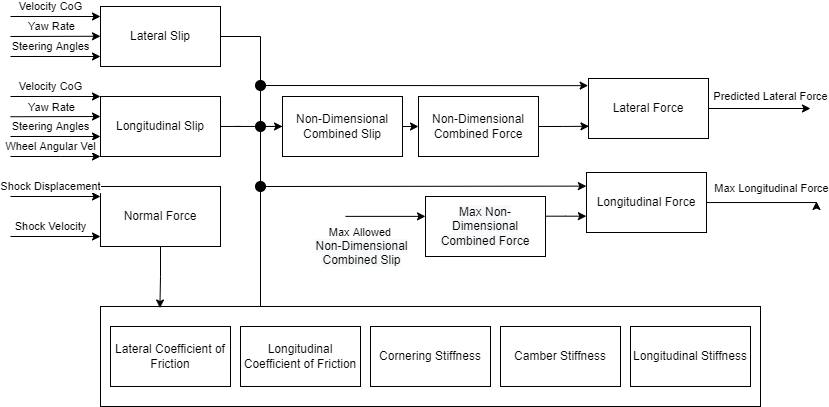

The diagram above was exported from draw.io. Its source (the exported page's mxGraphModel, read from the mxfile embedded in the PNG):
<mxGraphModel dx="1270" dy="687" grid="1" gridSize="10" guides="1" tooltips="1" connect="1" arrows="1" fold="1" page="1" pageScale="1" pageWidth="850" pageHeight="1100" math="0" shadow="0">
  <root>
    <mxCell id="0" />
    <mxCell id="1" parent="0" />
    <mxCell id="qJDv7rAY7l_bCRfXu4w1-49" value="" style="rounded=0;whiteSpace=wrap;html=1;" vertex="1" parent="1">
      <mxGeometry x="100" y="360" width="660" height="100" as="geometry" />
    </mxCell>
    <mxCell id="qJDv7rAY7l_bCRfXu4w1-5" style="edgeStyle=orthogonalEdgeStyle;rounded=0;orthogonalLoop=1;jettySize=auto;html=1;startArrow=none;" edge="1" parent="1" source="qJDv7rAY7l_bCRfXu4w1-56" target="qJDv7rAY7l_bCRfXu4w1-4">
      <mxGeometry relative="1" as="geometry" />
    </mxCell>
    <mxCell id="qJDv7rAY7l_bCRfXu4w1-1" value="Longitudinal Slip" style="rounded=0;whiteSpace=wrap;html=1;" vertex="1" parent="1">
      <mxGeometry x="100" y="150" width="120" height="60" as="geometry" />
    </mxCell>
    <mxCell id="qJDv7rAY7l_bCRfXu4w1-2" value="Lateral Slip" style="rounded=0;whiteSpace=wrap;html=1;" vertex="1" parent="1">
      <mxGeometry x="100" y="60" width="120" height="60" as="geometry" />
    </mxCell>
    <mxCell id="qJDv7rAY7l_bCRfXu4w1-54" style="edgeStyle=orthogonalEdgeStyle;rounded=0;orthogonalLoop=1;jettySize=auto;html=1;entryX=0.09;entryY=0.015;entryDx=0;entryDy=0;entryPerimeter=0;" edge="1" parent="1" source="qJDv7rAY7l_bCRfXu4w1-3" target="qJDv7rAY7l_bCRfXu4w1-49">
      <mxGeometry relative="1" as="geometry" />
    </mxCell>
    <mxCell id="qJDv7rAY7l_bCRfXu4w1-3" value="Normal Force" style="rounded=0;whiteSpace=wrap;html=1;" vertex="1" parent="1">
      <mxGeometry x="100" y="240" width="120" height="60" as="geometry" />
    </mxCell>
    <mxCell id="qJDv7rAY7l_bCRfXu4w1-13" style="edgeStyle=orthogonalEdgeStyle;rounded=0;orthogonalLoop=1;jettySize=auto;html=1;exitX=1;exitY=0.5;exitDx=0;exitDy=0;entryX=0;entryY=0.5;entryDx=0;entryDy=0;" edge="1" parent="1" source="qJDv7rAY7l_bCRfXu4w1-4" target="qJDv7rAY7l_bCRfXu4w1-12">
      <mxGeometry relative="1" as="geometry" />
    </mxCell>
    <mxCell id="qJDv7rAY7l_bCRfXu4w1-4" value="Non-Dimensional Combined Slip" style="rounded=0;whiteSpace=wrap;html=1;" vertex="1" parent="1">
      <mxGeometry x="282" y="150" width="120" height="60" as="geometry" />
    </mxCell>
    <mxCell id="qJDv7rAY7l_bCRfXu4w1-9" value="" style="endArrow=none;html=1;rounded=0;exitX=1;exitY=0.5;exitDx=0;exitDy=0;" edge="1" parent="1" source="qJDv7rAY7l_bCRfXu4w1-2">
      <mxGeometry width="50" height="50" relative="1" as="geometry">
        <mxPoint x="280" y="110" as="sourcePoint" />
        <mxPoint x="260" y="90" as="targetPoint" />
      </mxGeometry>
    </mxCell>
    <mxCell id="qJDv7rAY7l_bCRfXu4w1-10" value="" style="endArrow=none;html=1;rounded=0;startArrow=none;" edge="1" parent="1" source="qJDv7rAY7l_bCRfXu4w1-76">
      <mxGeometry width="50" height="50" relative="1" as="geometry">
        <mxPoint x="260" y="90" as="sourcePoint" />
        <mxPoint x="260" y="280" as="targetPoint" />
      </mxGeometry>
    </mxCell>
    <mxCell id="qJDv7rAY7l_bCRfXu4w1-16" style="edgeStyle=orthogonalEdgeStyle;rounded=0;orthogonalLoop=1;jettySize=auto;html=1;exitX=1;exitY=0.5;exitDx=0;exitDy=0;entryX=0.004;entryY=0.796;entryDx=0;entryDy=0;entryPerimeter=0;" edge="1" parent="1" source="qJDv7rAY7l_bCRfXu4w1-12" target="qJDv7rAY7l_bCRfXu4w1-15">
      <mxGeometry relative="1" as="geometry">
        <mxPoint x="574" y="140" as="targetPoint" />
      </mxGeometry>
    </mxCell>
    <mxCell id="qJDv7rAY7l_bCRfXu4w1-12" value="Non-Dimensional Combined Force" style="rounded=0;whiteSpace=wrap;html=1;" vertex="1" parent="1">
      <mxGeometry x="418" y="150" width="120" height="60" as="geometry" />
    </mxCell>
    <mxCell id="qJDv7rAY7l_bCRfXu4w1-21" style="edgeStyle=orthogonalEdgeStyle;rounded=0;orthogonalLoop=1;jettySize=auto;html=1;" edge="1" parent="1" source="qJDv7rAY7l_bCRfXu4w1-14">
      <mxGeometry relative="1" as="geometry">
        <mxPoint x="816" y="255" as="targetPoint" />
        <Array as="points">
          <mxPoint x="816" y="256" />
        </Array>
      </mxGeometry>
    </mxCell>
    <mxCell id="qJDv7rAY7l_bCRfXu4w1-23" value="Max Longitudinal Force" style="edgeLabel;html=1;align=center;verticalAlign=middle;resizable=0;points=[];" vertex="1" connectable="0" parent="qJDv7rAY7l_bCRfXu4w1-21">
      <mxGeometry x="-0.3204" relative="1" as="geometry">
        <mxPoint x="27" y="-14" as="offset" />
      </mxGeometry>
    </mxCell>
    <mxCell id="qJDv7rAY7l_bCRfXu4w1-14" value="Longitudinal Force" style="rounded=0;whiteSpace=wrap;html=1;" vertex="1" parent="1">
      <mxGeometry x="586" y="226" width="120" height="60" as="geometry" />
    </mxCell>
    <mxCell id="qJDv7rAY7l_bCRfXu4w1-15" value="Lateral Force" style="rounded=0;whiteSpace=wrap;html=1;" vertex="1" parent="1">
      <mxGeometry x="588" y="132" width="120" height="60" as="geometry" />
    </mxCell>
    <mxCell id="qJDv7rAY7l_bCRfXu4w1-24" value="" style="endArrow=classic;html=1;rounded=0;" edge="1" parent="1">
      <mxGeometry width="50" height="50" relative="1" as="geometry">
        <mxPoint x="10" y="70" as="sourcePoint" />
        <mxPoint x="100" y="70" as="targetPoint" />
      </mxGeometry>
    </mxCell>
    <mxCell id="qJDv7rAY7l_bCRfXu4w1-27" value="Velocity CoG" style="edgeLabel;html=1;align=center;verticalAlign=middle;resizable=0;points=[];" vertex="1" connectable="0" parent="qJDv7rAY7l_bCRfXu4w1-24">
      <mxGeometry x="0.17" y="-1" relative="1" as="geometry">
        <mxPoint x="-13" y="-11" as="offset" />
      </mxGeometry>
    </mxCell>
    <mxCell id="qJDv7rAY7l_bCRfXu4w1-25" value="" style="endArrow=classic;html=1;rounded=0;" edge="1" parent="1">
      <mxGeometry width="50" height="50" relative="1" as="geometry">
        <mxPoint x="10" y="90" as="sourcePoint" />
        <mxPoint x="100.00000000000011" y="89.76" as="targetPoint" />
      </mxGeometry>
    </mxCell>
    <mxCell id="qJDv7rAY7l_bCRfXu4w1-28" value="Yaw Rate" style="edgeLabel;html=1;align=center;verticalAlign=middle;resizable=0;points=[];" vertex="1" connectable="0" parent="qJDv7rAY7l_bCRfXu4w1-25">
      <mxGeometry x="-0.7295" relative="1" as="geometry">
        <mxPoint x="28" y="-10" as="offset" />
      </mxGeometry>
    </mxCell>
    <mxCell id="qJDv7rAY7l_bCRfXu4w1-26" value="" style="endArrow=classic;html=1;rounded=0;" edge="1" parent="1">
      <mxGeometry width="50" height="50" relative="1" as="geometry">
        <mxPoint x="10" y="110" as="sourcePoint" />
        <mxPoint x="100.00000000000011" y="110" as="targetPoint" />
      </mxGeometry>
    </mxCell>
    <mxCell id="qJDv7rAY7l_bCRfXu4w1-29" value="Steering Angles" style="edgeLabel;html=1;align=center;verticalAlign=middle;resizable=0;points=[];" vertex="1" connectable="0" parent="qJDv7rAY7l_bCRfXu4w1-26">
      <mxGeometry x="0.3393" relative="1" as="geometry">
        <mxPoint x="-20" y="-10" as="offset" />
      </mxGeometry>
    </mxCell>
    <mxCell id="qJDv7rAY7l_bCRfXu4w1-30" value="" style="endArrow=classic;html=1;rounded=0;" edge="1" parent="1">
      <mxGeometry width="50" height="50" relative="1" as="geometry">
        <mxPoint x="10" y="150" as="sourcePoint" />
        <mxPoint x="100.00000000000011" y="150" as="targetPoint" />
      </mxGeometry>
    </mxCell>
    <mxCell id="qJDv7rAY7l_bCRfXu4w1-31" value="Velocity CoG" style="edgeLabel;html=1;align=center;verticalAlign=middle;resizable=0;points=[];" vertex="1" connectable="0" parent="qJDv7rAY7l_bCRfXu4w1-30">
      <mxGeometry x="0.17" y="-1" relative="1" as="geometry">
        <mxPoint x="-13" y="-11" as="offset" />
      </mxGeometry>
    </mxCell>
    <mxCell id="qJDv7rAY7l_bCRfXu4w1-32" value="" style="endArrow=classic;html=1;rounded=0;" edge="1" parent="1">
      <mxGeometry width="50" height="50" relative="1" as="geometry">
        <mxPoint x="10" y="170.24" as="sourcePoint" />
        <mxPoint x="100.00000000000011" y="170" as="targetPoint" />
      </mxGeometry>
    </mxCell>
    <mxCell id="qJDv7rAY7l_bCRfXu4w1-33" value="Yaw Rate" style="edgeLabel;html=1;align=center;verticalAlign=middle;resizable=0;points=[];" vertex="1" connectable="0" parent="qJDv7rAY7l_bCRfXu4w1-32">
      <mxGeometry x="-0.7295" relative="1" as="geometry">
        <mxPoint x="28" y="-10" as="offset" />
      </mxGeometry>
    </mxCell>
    <mxCell id="qJDv7rAY7l_bCRfXu4w1-34" value="" style="endArrow=classic;html=1;rounded=0;" edge="1" parent="1">
      <mxGeometry width="50" height="50" relative="1" as="geometry">
        <mxPoint x="10" y="190" as="sourcePoint" />
        <mxPoint x="100.00000000000011" y="190" as="targetPoint" />
      </mxGeometry>
    </mxCell>
    <mxCell id="qJDv7rAY7l_bCRfXu4w1-35" value="Steering Angles" style="edgeLabel;html=1;align=center;verticalAlign=middle;resizable=0;points=[];" vertex="1" connectable="0" parent="qJDv7rAY7l_bCRfXu4w1-34">
      <mxGeometry x="0.3393" relative="1" as="geometry">
        <mxPoint x="-20" y="-10" as="offset" />
      </mxGeometry>
    </mxCell>
    <mxCell id="qJDv7rAY7l_bCRfXu4w1-36" value="" style="endArrow=classic;html=1;rounded=0;" edge="1" parent="1">
      <mxGeometry width="50" height="50" relative="1" as="geometry">
        <mxPoint x="10" y="210" as="sourcePoint" />
        <mxPoint x="100" y="210" as="targetPoint" />
        <Array as="points">
          <mxPoint x="60" y="210" />
        </Array>
      </mxGeometry>
    </mxCell>
    <mxCell id="qJDv7rAY7l_bCRfXu4w1-37" value="Wheel Angular Vel" style="edgeLabel;html=1;align=center;verticalAlign=middle;resizable=0;points=[];" vertex="1" connectable="0" parent="qJDv7rAY7l_bCRfXu4w1-36">
      <mxGeometry x="0.3816" y="-1" relative="1" as="geometry">
        <mxPoint x="-22" y="-11" as="offset" />
      </mxGeometry>
    </mxCell>
    <mxCell id="qJDv7rAY7l_bCRfXu4w1-38" value="" style="endArrow=classic;html=1;rounded=0;" edge="1" parent="1">
      <mxGeometry width="50" height="50" relative="1" as="geometry">
        <mxPoint x="10" y="250" as="sourcePoint" />
        <mxPoint x="100" y="250" as="targetPoint" />
      </mxGeometry>
    </mxCell>
    <mxCell id="qJDv7rAY7l_bCRfXu4w1-40" value="Shock Displacement" style="edgeLabel;html=1;align=center;verticalAlign=middle;resizable=0;points=[];" vertex="1" connectable="0" parent="qJDv7rAY7l_bCRfXu4w1-38">
      <mxGeometry x="0.2335" y="-2" relative="1" as="geometry">
        <mxPoint x="-16" y="-12" as="offset" />
      </mxGeometry>
    </mxCell>
    <mxCell id="qJDv7rAY7l_bCRfXu4w1-39" value="" style="endArrow=classic;html=1;rounded=0;" edge="1" parent="1">
      <mxGeometry width="50" height="50" relative="1" as="geometry">
        <mxPoint x="10" y="290" as="sourcePoint" />
        <mxPoint x="100.00000000000011" y="290" as="targetPoint" />
      </mxGeometry>
    </mxCell>
    <mxCell id="qJDv7rAY7l_bCRfXu4w1-41" value="Shock Velocity" style="edgeLabel;html=1;align=center;verticalAlign=middle;resizable=0;points=[];" vertex="1" connectable="0" parent="qJDv7rAY7l_bCRfXu4w1-39">
      <mxGeometry x="-0.4649" y="2" relative="1" as="geometry">
        <mxPoint x="16" y="-8" as="offset" />
      </mxGeometry>
    </mxCell>
    <mxCell id="qJDv7rAY7l_bCRfXu4w1-42" value="" style="endArrow=classic;html=1;rounded=0;startArrow=none;exitX=1;exitY=0.5;exitDx=0;exitDy=0;entryX=-0.001;entryY=0.227;entryDx=0;entryDy=0;entryPerimeter=0;" edge="1" parent="1" source="qJDv7rAY7l_bCRfXu4w1-58" target="qJDv7rAY7l_bCRfXu4w1-14">
      <mxGeometry width="50" height="50" relative="1" as="geometry">
        <mxPoint x="267" y="240" as="sourcePoint" />
        <mxPoint x="530" y="234" as="targetPoint" />
      </mxGeometry>
    </mxCell>
    <mxCell id="qJDv7rAY7l_bCRfXu4w1-43" value="" style="endArrow=classic;html=1;rounded=0;entryX=-0.003;entryY=0.119;entryDx=0;entryDy=0;entryPerimeter=0;" edge="1" parent="1" target="qJDv7rAY7l_bCRfXu4w1-15">
      <mxGeometry width="50" height="50" relative="1" as="geometry">
        <mxPoint x="258" y="139" as="sourcePoint" />
        <mxPoint x="430" y="70" as="targetPoint" />
      </mxGeometry>
    </mxCell>
    <mxCell id="qJDv7rAY7l_bCRfXu4w1-44" value="Cornering Stiffness" style="rounded=0;whiteSpace=wrap;html=1;" vertex="1" parent="1">
      <mxGeometry x="370" y="380" width="120" height="60" as="geometry" />
    </mxCell>
    <mxCell id="qJDv7rAY7l_bCRfXu4w1-45" value="Lateral Coefficient of Friction" style="rounded=0;whiteSpace=wrap;html=1;" vertex="1" parent="1">
      <mxGeometry x="110" y="380" width="120" height="60" as="geometry" />
    </mxCell>
    <mxCell id="qJDv7rAY7l_bCRfXu4w1-46" value="Longitudinal Stiffness" style="rounded=0;whiteSpace=wrap;html=1;" vertex="1" parent="1">
      <mxGeometry x="630" y="380" width="120" height="60" as="geometry" />
    </mxCell>
    <mxCell id="qJDv7rAY7l_bCRfXu4w1-47" value="Longitudinal Coefficient of Friction" style="rounded=0;whiteSpace=wrap;html=1;" vertex="1" parent="1">
      <mxGeometry x="240" y="380" width="120" height="60" as="geometry" />
    </mxCell>
    <mxCell id="qJDv7rAY7l_bCRfXu4w1-48" value="Camber Stiffness" style="rounded=0;whiteSpace=wrap;html=1;" vertex="1" parent="1">
      <mxGeometry x="500" y="380" width="120" height="60" as="geometry" />
    </mxCell>
    <mxCell id="qJDv7rAY7l_bCRfXu4w1-53" value="" style="endArrow=none;html=1;rounded=0;startArrow=none;" edge="1" parent="1" source="qJDv7rAY7l_bCRfXu4w1-58">
      <mxGeometry width="50" height="50" relative="1" as="geometry">
        <mxPoint x="260" y="170" as="sourcePoint" />
        <mxPoint x="260" y="360" as="targetPoint" />
      </mxGeometry>
    </mxCell>
    <mxCell id="qJDv7rAY7l_bCRfXu4w1-56" value="" style="ellipse;shape=doubleEllipse;whiteSpace=wrap;html=1;aspect=fixed;fillColor=#000000;" vertex="1" parent="1">
      <mxGeometry x="255" y="175" width="10" height="10" as="geometry" />
    </mxCell>
    <mxCell id="qJDv7rAY7l_bCRfXu4w1-57" value="" style="edgeStyle=orthogonalEdgeStyle;rounded=0;orthogonalLoop=1;jettySize=auto;html=1;endArrow=none;" edge="1" parent="1" source="qJDv7rAY7l_bCRfXu4w1-1" target="qJDv7rAY7l_bCRfXu4w1-56">
      <mxGeometry relative="1" as="geometry">
        <mxPoint x="219.99999999999994" y="180" as="sourcePoint" />
        <mxPoint x="300" y="180" as="targetPoint" />
      </mxGeometry>
    </mxCell>
    <mxCell id="qJDv7rAY7l_bCRfXu4w1-59" value="" style="endArrow=none;html=1;rounded=0;" edge="1" parent="1" target="qJDv7rAY7l_bCRfXu4w1-58">
      <mxGeometry width="50" height="50" relative="1" as="geometry">
        <mxPoint x="260" y="170" as="sourcePoint" />
        <mxPoint x="260" y="360" as="targetPoint" />
      </mxGeometry>
    </mxCell>
    <mxCell id="qJDv7rAY7l_bCRfXu4w1-58" value="" style="ellipse;shape=doubleEllipse;whiteSpace=wrap;html=1;aspect=fixed;fillColor=#000000;" vertex="1" parent="1">
      <mxGeometry x="255" y="235" width="10" height="10" as="geometry" />
    </mxCell>
    <mxCell id="qJDv7rAY7l_bCRfXu4w1-63" value="" style="edgeStyle=orthogonalEdgeStyle;rounded=0;orthogonalLoop=1;jettySize=auto;html=1;entryX=0;entryY=0.5;entryDx=0;entryDy=0;exitX=1;exitY=0.5;exitDx=0;exitDy=0;endArrow=none;" edge="1" parent="1" source="qJDv7rAY7l_bCRfXu4w1-12">
      <mxGeometry relative="1" as="geometry">
        <mxPoint x="538" y="180" as="sourcePoint" />
        <mxPoint x="558" y="180" as="targetPoint" />
      </mxGeometry>
    </mxCell>
    <mxCell id="qJDv7rAY7l_bCRfXu4w1-66" style="edgeStyle=orthogonalEdgeStyle;rounded=0;orthogonalLoop=1;jettySize=auto;html=1;exitX=1;exitY=0.5;exitDx=0;exitDy=0;" edge="1" parent="1" source="qJDv7rAY7l_bCRfXu4w1-15">
      <mxGeometry relative="1" as="geometry">
        <mxPoint x="810" y="162" as="targetPoint" />
        <mxPoint x="750" y="162" as="sourcePoint" />
      </mxGeometry>
    </mxCell>
    <mxCell id="qJDv7rAY7l_bCRfXu4w1-67" value="Predicted Lateral Force" style="edgeLabel;html=1;align=center;verticalAlign=middle;resizable=0;points=[];" vertex="1" connectable="0" parent="qJDv7rAY7l_bCRfXu4w1-66">
      <mxGeometry x="-0.3204" relative="1" as="geometry">
        <mxPoint x="27" y="-12" as="offset" />
      </mxGeometry>
    </mxCell>
    <mxCell id="qJDv7rAY7l_bCRfXu4w1-74" value="" style="endArrow=classic;html=1;rounded=0;" edge="1" parent="1">
      <mxGeometry width="50" height="50" relative="1" as="geometry">
        <mxPoint x="345" y="269.88" as="sourcePoint" />
        <mxPoint x="425" y="269.88" as="targetPoint" />
      </mxGeometry>
    </mxCell>
    <mxCell id="qJDv7rAY7l_bCRfXu4w1-75" value="Max Allowed&amp;nbsp;&lt;br&gt;&lt;span style=&quot;font-size: 12px; background-color: rgb(248, 249, 250);&quot;&gt;Non-Dimensional&lt;br&gt;Combined Slip&lt;/span&gt;" style="edgeLabel;html=1;align=center;verticalAlign=middle;resizable=0;points=[];" vertex="1" connectable="0" parent="qJDv7rAY7l_bCRfXu4w1-74">
      <mxGeometry x="-0.2085" y="1" relative="1" as="geometry">
        <mxPoint x="-16" y="31" as="offset" />
      </mxGeometry>
    </mxCell>
    <mxCell id="qJDv7rAY7l_bCRfXu4w1-76" value="" style="ellipse;shape=doubleEllipse;whiteSpace=wrap;html=1;aspect=fixed;fillColor=#000000;" vertex="1" parent="1">
      <mxGeometry x="255" y="134" width="10" height="10" as="geometry" />
    </mxCell>
    <mxCell id="qJDv7rAY7l_bCRfXu4w1-77" value="" style="endArrow=none;html=1;rounded=0;" edge="1" parent="1" target="qJDv7rAY7l_bCRfXu4w1-76">
      <mxGeometry width="50" height="50" relative="1" as="geometry">
        <mxPoint x="260" y="90" as="sourcePoint" />
        <mxPoint x="260" y="280" as="targetPoint" />
      </mxGeometry>
    </mxCell>
    <mxCell id="qJDv7rAY7l_bCRfXu4w1-79" style="edgeStyle=orthogonalEdgeStyle;rounded=0;orthogonalLoop=1;jettySize=auto;html=1;entryX=-0.001;entryY=0.728;entryDx=0;entryDy=0;entryPerimeter=0;" edge="1" parent="1" source="qJDv7rAY7l_bCRfXu4w1-78" target="qJDv7rAY7l_bCRfXu4w1-14">
      <mxGeometry relative="1" as="geometry">
        <Array as="points">
          <mxPoint x="565" y="270" />
        </Array>
      </mxGeometry>
    </mxCell>
    <mxCell id="qJDv7rAY7l_bCRfXu4w1-78" value="&lt;span style=&quot;color: rgb(0, 0, 0); font-family: Helvetica; font-size: 12px; font-style: normal; font-variant-ligatures: normal; font-variant-caps: normal; font-weight: 400; letter-spacing: normal; orphans: 2; text-align: center; text-indent: 0px; text-transform: none; widows: 2; word-spacing: 0px; -webkit-text-stroke-width: 0px; background-color: rgb(248, 249, 250); text-decoration-thickness: initial; text-decoration-style: initial; text-decoration-color: initial; float: none; display: inline !important;&quot;&gt;Max Non-Dimensional Combined Force&lt;/span&gt;" style="rounded=0;whiteSpace=wrap;html=1;fillColor=#FFFFFF;" vertex="1" parent="1">
      <mxGeometry x="425" y="250" width="120" height="60" as="geometry" />
    </mxCell>
  </root>
</mxGraphModel>